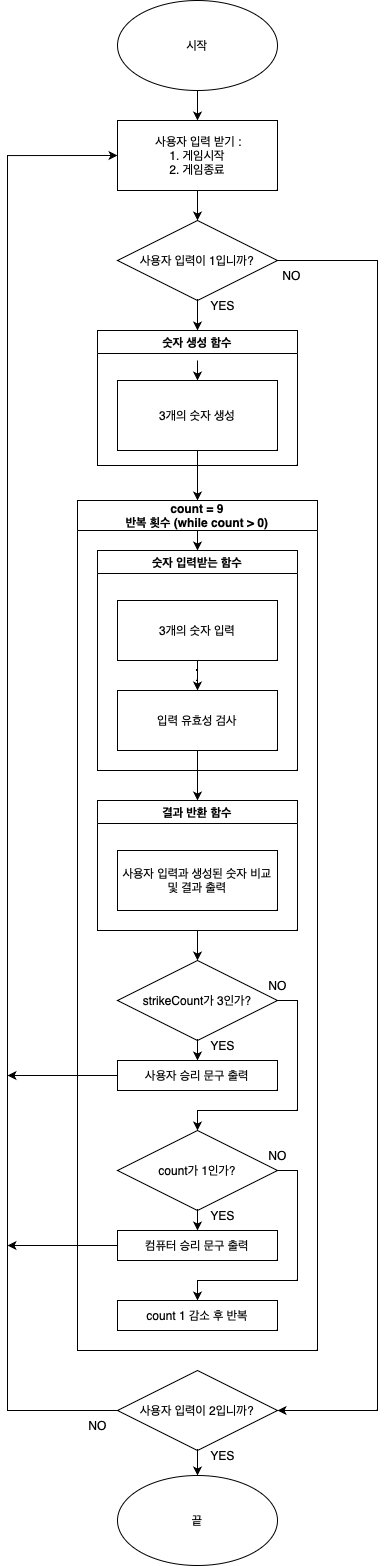

The diagram above was exported from draw.io. Its source (the exported page's mxGraphModel, read from the mxfile embedded in the PNG):
<mxGraphModel dx="1062" dy="2536" grid="1" gridSize="10" guides="1" tooltips="1" connect="1" arrows="1" fold="1" page="1" pageScale="1" pageWidth="827" pageHeight="1169" math="0" shadow="0">
  <root>
    <mxCell id="WIyWlLk6GJQsqaUBKTNV-0" />
    <mxCell id="WIyWlLk6GJQsqaUBKTNV-1" parent="WIyWlLk6GJQsqaUBKTNV-0" />
    <mxCell id="35dCZeBiy2tv0kbFQ9wZ-9" style="edgeStyle=orthogonalEdgeStyle;rounded=0;orthogonalLoop=1;jettySize=auto;html=1;exitX=0.5;exitY=1;exitDx=0;exitDy=0;entryX=0.5;entryY=0;entryDx=0;entryDy=0;" parent="WIyWlLk6GJQsqaUBKTNV-1" source="35dCZeBiy2tv0kbFQ9wZ-0" target="35dCZeBiy2tv0kbFQ9wZ-4" edge="1">
      <mxGeometry relative="1" as="geometry" />
    </mxCell>
    <mxCell id="35dCZeBiy2tv0kbFQ9wZ-0" value="&amp;nbsp;사용자 입력 받기 : &lt;br&gt;1. 게임시작&lt;br&gt;2. 게임종료" style="rounded=0;whiteSpace=wrap;html=1;" parent="WIyWlLk6GJQsqaUBKTNV-1" vertex="1">
      <mxGeometry x="240" y="-30" width="160" height="70" as="geometry" />
    </mxCell>
    <mxCell id="35dCZeBiy2tv0kbFQ9wZ-12" style="edgeStyle=orthogonalEdgeStyle;rounded=0;orthogonalLoop=1;jettySize=auto;html=1;exitX=0.5;exitY=1;exitDx=0;exitDy=0;entryX=0.5;entryY=0;entryDx=0;entryDy=0;" parent="WIyWlLk6GJQsqaUBKTNV-1" source="35dCZeBiy2tv0kbFQ9wZ-1" target="35dCZeBiy2tv0kbFQ9wZ-0" edge="1">
      <mxGeometry relative="1" as="geometry" />
    </mxCell>
    <mxCell id="35dCZeBiy2tv0kbFQ9wZ-1" value="시작" style="ellipse;whiteSpace=wrap;html=1;" parent="WIyWlLk6GJQsqaUBKTNV-1" vertex="1">
      <mxGeometry x="240" y="-150" width="160" height="90" as="geometry" />
    </mxCell>
    <mxCell id="35dCZeBiy2tv0kbFQ9wZ-7" style="edgeStyle=orthogonalEdgeStyle;rounded=0;orthogonalLoop=1;jettySize=auto;html=1;exitX=1;exitY=0.5;exitDx=0;exitDy=0;entryX=1;entryY=0.5;entryDx=0;entryDy=0;" parent="WIyWlLk6GJQsqaUBKTNV-1" source="35dCZeBiy2tv0kbFQ9wZ-4" target="35dCZeBiy2tv0kbFQ9wZ-5" edge="1">
      <mxGeometry relative="1" as="geometry">
        <Array as="points">
          <mxPoint x="500" y="110" />
          <mxPoint x="500" y="1260" />
        </Array>
      </mxGeometry>
    </mxCell>
    <mxCell id="35dCZeBiy2tv0kbFQ9wZ-27" style="edgeStyle=orthogonalEdgeStyle;rounded=0;orthogonalLoop=1;jettySize=auto;html=1;exitX=0.5;exitY=1;exitDx=0;exitDy=0;entryX=0.5;entryY=0;entryDx=0;entryDy=0;" parent="WIyWlLk6GJQsqaUBKTNV-1" source="35dCZeBiy2tv0kbFQ9wZ-4" edge="1">
      <mxGeometry relative="1" as="geometry">
        <mxPoint x="320" y="180" as="targetPoint" />
      </mxGeometry>
    </mxCell>
    <mxCell id="35dCZeBiy2tv0kbFQ9wZ-4" value="사용자 입력이 1입니까?" style="rhombus;whiteSpace=wrap;html=1;" parent="WIyWlLk6GJQsqaUBKTNV-1" vertex="1">
      <mxGeometry x="240" y="70" width="160" height="80" as="geometry" />
    </mxCell>
    <mxCell id="35dCZeBiy2tv0kbFQ9wZ-8" style="edgeStyle=orthogonalEdgeStyle;rounded=0;orthogonalLoop=1;jettySize=auto;html=1;exitX=0;exitY=0.5;exitDx=0;exitDy=0;entryX=0;entryY=0.5;entryDx=0;entryDy=0;" parent="WIyWlLk6GJQsqaUBKTNV-1" source="35dCZeBiy2tv0kbFQ9wZ-5" target="35dCZeBiy2tv0kbFQ9wZ-0" edge="1">
      <mxGeometry relative="1" as="geometry">
        <Array as="points">
          <mxPoint x="130" y="1260" />
          <mxPoint x="130" y="5" />
        </Array>
      </mxGeometry>
    </mxCell>
    <mxCell id="35dCZeBiy2tv0kbFQ9wZ-11" style="edgeStyle=orthogonalEdgeStyle;rounded=0;orthogonalLoop=1;jettySize=auto;html=1;exitX=0.5;exitY=1;exitDx=0;exitDy=0;entryX=0.5;entryY=0;entryDx=0;entryDy=0;" parent="WIyWlLk6GJQsqaUBKTNV-1" source="35dCZeBiy2tv0kbFQ9wZ-5" target="35dCZeBiy2tv0kbFQ9wZ-10" edge="1">
      <mxGeometry relative="1" as="geometry" />
    </mxCell>
    <mxCell id="35dCZeBiy2tv0kbFQ9wZ-5" value="사용자 입력이 2입니까?" style="rhombus;whiteSpace=wrap;html=1;" parent="WIyWlLk6GJQsqaUBKTNV-1" vertex="1">
      <mxGeometry x="240" y="1220" width="160" height="80" as="geometry" />
    </mxCell>
    <mxCell id="35dCZeBiy2tv0kbFQ9wZ-10" value="끝" style="ellipse;whiteSpace=wrap;html=1;" parent="WIyWlLk6GJQsqaUBKTNV-1" vertex="1">
      <mxGeometry x="240" y="1325" width="160" height="90" as="geometry" />
    </mxCell>
    <mxCell id="35dCZeBiy2tv0kbFQ9wZ-28" style="edgeStyle=orthogonalEdgeStyle;rounded=0;orthogonalLoop=1;jettySize=auto;html=1;exitX=0.5;exitY=1;exitDx=0;exitDy=0;entryX=0.5;entryY=0;entryDx=0;entryDy=0;" parent="WIyWlLk6GJQsqaUBKTNV-1" source="FEZ3dQYkSczBKs574_ti-1" target="35dCZeBiy2tv0kbFQ9wZ-26" edge="1">
      <mxGeometry relative="1" as="geometry">
        <mxPoint x="320" y="320" as="sourcePoint" />
      </mxGeometry>
    </mxCell>
    <mxCell id="35dCZeBiy2tv0kbFQ9wZ-26" value="count = 9&lt;br&gt;반복 횟수 (while count &amp;gt; 0)" style="swimlane;whiteSpace=wrap;html=1;startSize=30;" parent="WIyWlLk6GJQsqaUBKTNV-1" vertex="1">
      <mxGeometry x="200" y="350" width="240" height="850" as="geometry" />
    </mxCell>
    <mxCell id="35dCZeBiy2tv0kbFQ9wZ-19" style="edgeStyle=orthogonalEdgeStyle;rounded=0;orthogonalLoop=1;jettySize=auto;html=1;exitX=0.5;exitY=1;exitDx=0;exitDy=0;" parent="35dCZeBiy2tv0kbFQ9wZ-26" source="FEZ3dQYkSczBKs574_ti-7" edge="1">
      <mxGeometry relative="1" as="geometry">
        <mxPoint x="120" y="300" as="sourcePoint" />
        <mxPoint x="120" y="300" as="targetPoint" />
      </mxGeometry>
    </mxCell>
    <mxCell id="35dCZeBiy2tv0kbFQ9wZ-29" style="edgeStyle=orthogonalEdgeStyle;rounded=0;orthogonalLoop=1;jettySize=auto;html=1;entryX=0.5;entryY=0;entryDx=0;entryDy=0;" parent="35dCZeBiy2tv0kbFQ9wZ-26" edge="1">
      <mxGeometry relative="1" as="geometry">
        <mxPoint x="120" y="30" as="sourcePoint" />
        <mxPoint x="120" y="50" as="targetPoint" />
      </mxGeometry>
    </mxCell>
    <mxCell id="35dCZeBiy2tv0kbFQ9wZ-40" style="edgeStyle=orthogonalEdgeStyle;rounded=0;orthogonalLoop=1;jettySize=auto;html=1;exitX=0.5;exitY=1;exitDx=0;exitDy=0;entryX=0.5;entryY=0;entryDx=0;entryDy=0;" parent="35dCZeBiy2tv0kbFQ9wZ-26" source="FEZ3dQYkSczBKs574_ti-11" target="35dCZeBiy2tv0kbFQ9wZ-32" edge="1">
      <mxGeometry relative="1" as="geometry">
        <mxPoint x="120" y="440" as="sourcePoint" />
      </mxGeometry>
    </mxCell>
    <mxCell id="35dCZeBiy2tv0kbFQ9wZ-34" style="edgeStyle=orthogonalEdgeStyle;rounded=0;orthogonalLoop=1;jettySize=auto;html=1;exitX=0.5;exitY=1;exitDx=0;exitDy=0;entryX=0.5;entryY=0;entryDx=0;entryDy=0;" parent="35dCZeBiy2tv0kbFQ9wZ-26" source="35dCZeBiy2tv0kbFQ9wZ-32" target="35dCZeBiy2tv0kbFQ9wZ-33" edge="1">
      <mxGeometry relative="1" as="geometry" />
    </mxCell>
    <mxCell id="FEZ3dQYkSczBKs574_ti-10" style="edgeStyle=orthogonalEdgeStyle;rounded=0;orthogonalLoop=1;jettySize=auto;html=1;exitX=1;exitY=0.5;exitDx=0;exitDy=0;entryX=0.5;entryY=0;entryDx=0;entryDy=0;" edge="1" parent="35dCZeBiy2tv0kbFQ9wZ-26" source="35dCZeBiy2tv0kbFQ9wZ-32" target="35dCZeBiy2tv0kbFQ9wZ-38">
      <mxGeometry relative="1" as="geometry">
        <Array as="points">
          <mxPoint x="220" y="500" />
          <mxPoint x="220" y="610" />
          <mxPoint x="120" y="610" />
        </Array>
      </mxGeometry>
    </mxCell>
    <mxCell id="35dCZeBiy2tv0kbFQ9wZ-32" value="strikeCount가 3인가?" style="rhombus;whiteSpace=wrap;html=1;" parent="35dCZeBiy2tv0kbFQ9wZ-26" vertex="1">
      <mxGeometry x="40" y="460" width="160" height="80" as="geometry" />
    </mxCell>
    <mxCell id="35dCZeBiy2tv0kbFQ9wZ-33" value="사용자 승리 문구 출력" style="rounded=0;whiteSpace=wrap;html=1;" parent="35dCZeBiy2tv0kbFQ9wZ-26" vertex="1">
      <mxGeometry x="40" y="560" width="160" height="30" as="geometry" />
    </mxCell>
    <mxCell id="35dCZeBiy2tv0kbFQ9wZ-43" style="edgeStyle=orthogonalEdgeStyle;rounded=0;orthogonalLoop=1;jettySize=auto;html=1;exitX=0.5;exitY=1;exitDx=0;exitDy=0;entryX=0.5;entryY=0;entryDx=0;entryDy=0;" parent="35dCZeBiy2tv0kbFQ9wZ-26" source="35dCZeBiy2tv0kbFQ9wZ-38" target="35dCZeBiy2tv0kbFQ9wZ-42" edge="1">
      <mxGeometry relative="1" as="geometry" />
    </mxCell>
    <mxCell id="35dCZeBiy2tv0kbFQ9wZ-49" style="edgeStyle=orthogonalEdgeStyle;rounded=0;orthogonalLoop=1;jettySize=auto;html=1;exitX=1;exitY=0.5;exitDx=0;exitDy=0;entryX=0.5;entryY=0;entryDx=0;entryDy=0;" parent="35dCZeBiy2tv0kbFQ9wZ-26" source="35dCZeBiy2tv0kbFQ9wZ-38" target="35dCZeBiy2tv0kbFQ9wZ-47" edge="1">
      <mxGeometry relative="1" as="geometry">
        <Array as="points">
          <mxPoint x="220" y="670" />
          <mxPoint x="220" y="780" />
          <mxPoint x="120" y="780" />
        </Array>
      </mxGeometry>
    </mxCell>
    <mxCell id="35dCZeBiy2tv0kbFQ9wZ-38" value="count가 1인가?" style="rhombus;whiteSpace=wrap;html=1;" parent="35dCZeBiy2tv0kbFQ9wZ-26" vertex="1">
      <mxGeometry x="40" y="630" width="160" height="80" as="geometry" />
    </mxCell>
    <mxCell id="35dCZeBiy2tv0kbFQ9wZ-42" value="컴퓨터 승리 문구 출력" style="rounded=0;whiteSpace=wrap;html=1;" parent="35dCZeBiy2tv0kbFQ9wZ-26" vertex="1">
      <mxGeometry x="40" y="730" width="160" height="30" as="geometry" />
    </mxCell>
    <mxCell id="35dCZeBiy2tv0kbFQ9wZ-47" value="count 1 감소 후 반복" style="rounded=0;whiteSpace=wrap;html=1;" parent="35dCZeBiy2tv0kbFQ9wZ-26" vertex="1">
      <mxGeometry x="40" y="800" width="160" height="30" as="geometry" />
    </mxCell>
    <mxCell id="35dCZeBiy2tv0kbFQ9wZ-57" value="YES" style="text;html=1;align=center;verticalAlign=middle;resizable=0;points=[];autosize=1;strokeColor=none;fillColor=none;" parent="35dCZeBiy2tv0kbFQ9wZ-26" vertex="1">
      <mxGeometry x="120" y="530" width="50" height="30" as="geometry" />
    </mxCell>
    <mxCell id="35dCZeBiy2tv0kbFQ9wZ-58" value="YES" style="text;html=1;align=center;verticalAlign=middle;resizable=0;points=[];autosize=1;strokeColor=none;fillColor=none;" parent="35dCZeBiy2tv0kbFQ9wZ-26" vertex="1">
      <mxGeometry x="120" y="700" width="50" height="30" as="geometry" />
    </mxCell>
    <mxCell id="35dCZeBiy2tv0kbFQ9wZ-59" value="NO" style="text;html=1;align=center;verticalAlign=middle;resizable=0;points=[];autosize=1;strokeColor=none;fillColor=none;" parent="35dCZeBiy2tv0kbFQ9wZ-26" vertex="1">
      <mxGeometry x="180" y="470" width="40" height="30" as="geometry" />
    </mxCell>
    <mxCell id="35dCZeBiy2tv0kbFQ9wZ-60" value="NO" style="text;html=1;align=center;verticalAlign=middle;resizable=0;points=[];autosize=1;strokeColor=none;fillColor=none;" parent="35dCZeBiy2tv0kbFQ9wZ-26" vertex="1">
      <mxGeometry x="180" y="640" width="40" height="30" as="geometry" />
    </mxCell>
    <mxCell id="FEZ3dQYkSczBKs574_ti-5" value="숫자 입력받는 함수" style="swimlane;whiteSpace=wrap;html=1;" vertex="1" parent="35dCZeBiy2tv0kbFQ9wZ-26">
      <mxGeometry x="20" y="50" width="200" height="220" as="geometry" />
    </mxCell>
    <mxCell id="FEZ3dQYkSczBKs574_ti-8" style="edgeStyle=orthogonalEdgeStyle;rounded=0;orthogonalLoop=1;jettySize=auto;html=1;exitX=0.5;exitY=1;exitDx=0;exitDy=0;" edge="1" parent="FEZ3dQYkSczBKs574_ti-5" source="FEZ3dQYkSczBKs574_ti-6" target="FEZ3dQYkSczBKs574_ti-7">
      <mxGeometry relative="1" as="geometry" />
    </mxCell>
    <mxCell id="FEZ3dQYkSczBKs574_ti-6" value="3개의 숫자 입력" style="rounded=0;whiteSpace=wrap;html=1;" vertex="1" parent="FEZ3dQYkSczBKs574_ti-5">
      <mxGeometry x="20" y="50" width="160" height="60" as="geometry" />
    </mxCell>
    <mxCell id="FEZ3dQYkSczBKs574_ti-7" value="입력 유효성 검사" style="rounded=0;whiteSpace=wrap;html=1;" vertex="1" parent="FEZ3dQYkSczBKs574_ti-5">
      <mxGeometry x="20" y="140" width="160" height="60" as="geometry" />
    </mxCell>
    <mxCell id="FEZ3dQYkSczBKs574_ti-11" value="결과 반환 함수" style="swimlane;whiteSpace=wrap;html=1;" vertex="1" parent="35dCZeBiy2tv0kbFQ9wZ-26">
      <mxGeometry x="20" y="300" width="200" height="130" as="geometry" />
    </mxCell>
    <mxCell id="FEZ3dQYkSczBKs574_ti-13" value="사용자 입력과 생성된 숫자 비교 및 결과 출력" style="rounded=0;whiteSpace=wrap;html=1;" vertex="1" parent="FEZ3dQYkSczBKs574_ti-11">
      <mxGeometry x="20" y="50" width="160" height="60" as="geometry" />
    </mxCell>
    <mxCell id="35dCZeBiy2tv0kbFQ9wZ-44" style="edgeStyle=orthogonalEdgeStyle;rounded=0;orthogonalLoop=1;jettySize=auto;html=1;exitX=0;exitY=0.5;exitDx=0;exitDy=0;" parent="WIyWlLk6GJQsqaUBKTNV-1" source="35dCZeBiy2tv0kbFQ9wZ-42" edge="1">
      <mxGeometry relative="1" as="geometry">
        <mxPoint x="130" y="1095" as="targetPoint" />
      </mxGeometry>
    </mxCell>
    <mxCell id="35dCZeBiy2tv0kbFQ9wZ-46" style="edgeStyle=orthogonalEdgeStyle;rounded=0;orthogonalLoop=1;jettySize=auto;html=1;exitX=0;exitY=0.5;exitDx=0;exitDy=0;" parent="WIyWlLk6GJQsqaUBKTNV-1" source="35dCZeBiy2tv0kbFQ9wZ-33" edge="1">
      <mxGeometry relative="1" as="geometry">
        <mxPoint x="130" y="925" as="targetPoint" />
      </mxGeometry>
    </mxCell>
    <mxCell id="35dCZeBiy2tv0kbFQ9wZ-50" value="NO" style="text;html=1;align=center;verticalAlign=middle;resizable=0;points=[];autosize=1;strokeColor=none;fillColor=none;" parent="WIyWlLk6GJQsqaUBKTNV-1" vertex="1">
      <mxGeometry x="394" y="110" width="40" height="30" as="geometry" />
    </mxCell>
    <mxCell id="35dCZeBiy2tv0kbFQ9wZ-51" value="NO" style="text;html=1;align=center;verticalAlign=middle;resizable=0;points=[];autosize=1;strokeColor=none;fillColor=none;" parent="WIyWlLk6GJQsqaUBKTNV-1" vertex="1">
      <mxGeometry x="200" y="1260" width="40" height="30" as="geometry" />
    </mxCell>
    <mxCell id="35dCZeBiy2tv0kbFQ9wZ-53" value="YES" style="text;html=1;align=center;verticalAlign=middle;resizable=0;points=[];autosize=1;strokeColor=none;fillColor=none;" parent="WIyWlLk6GJQsqaUBKTNV-1" vertex="1">
      <mxGeometry x="320" y="1290" width="50" height="30" as="geometry" />
    </mxCell>
    <mxCell id="35dCZeBiy2tv0kbFQ9wZ-54" value="YES" style="text;html=1;align=center;verticalAlign=middle;resizable=0;points=[];autosize=1;strokeColor=none;fillColor=none;" parent="WIyWlLk6GJQsqaUBKTNV-1" vertex="1">
      <mxGeometry x="320" y="140" width="50" height="30" as="geometry" />
    </mxCell>
    <mxCell id="FEZ3dQYkSczBKs574_ti-0" value="숫자 생성 함수" style="swimlane;whiteSpace=wrap;html=1;" vertex="1" parent="WIyWlLk6GJQsqaUBKTNV-1">
      <mxGeometry x="220" y="180" width="200" height="135" as="geometry" />
    </mxCell>
    <mxCell id="FEZ3dQYkSczBKs574_ti-1" value="3개의 숫자 생성" style="rounded=0;whiteSpace=wrap;html=1;" vertex="1" parent="FEZ3dQYkSczBKs574_ti-0">
      <mxGeometry x="20" y="50" width="160" height="70" as="geometry" />
    </mxCell>
    <mxCell id="FEZ3dQYkSczBKs574_ti-4" value="" style="endArrow=classic;html=1;rounded=0;entryX=0.5;entryY=0;entryDx=0;entryDy=0;" edge="1" parent="WIyWlLk6GJQsqaUBKTNV-1" target="FEZ3dQYkSczBKs574_ti-1">
      <mxGeometry width="50" height="50" relative="1" as="geometry">
        <mxPoint x="320" y="210" as="sourcePoint" />
        <mxPoint x="410" y="300" as="targetPoint" />
        <Array as="points">
          <mxPoint x="320" y="220" />
        </Array>
      </mxGeometry>
    </mxCell>
  </root>
</mxGraphModel>